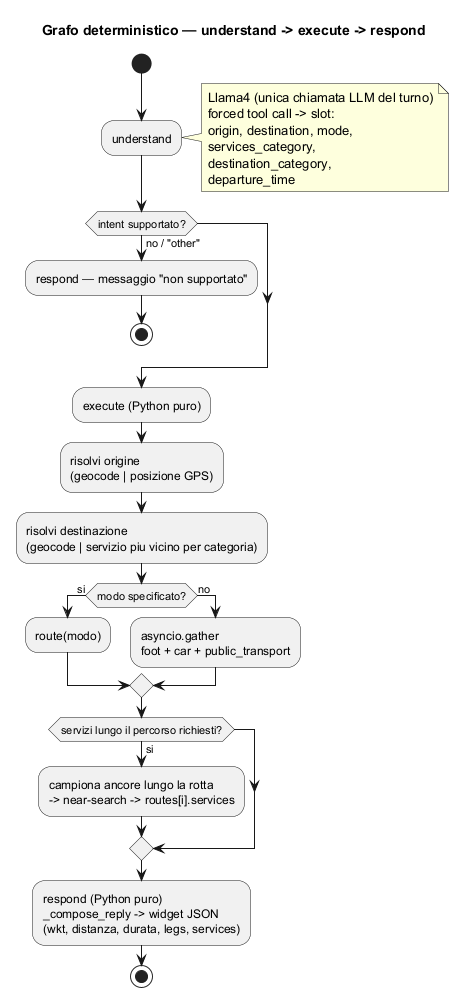

The diagram above was rendered by PlantUML. Its source (embedded in the PNG):
@startuml graph-flow
title Grafo deterministico — understand -> execute -> respond

skinparam shadowing false
start

:understand;
note right
  Llama4 (unica chiamata LLM del turno)
  forced tool call -> slot:
  origin, destination, mode,
  services_category,
  destination_category,
  departure_time
end note

if (intent supportato?) then (no / "other")
  :respond — messaggio "non supportato";
  stop
endif

:execute (Python puro);
:risolvi origine\n(geocode | posizione GPS);
:risolvi destinazione\n(geocode | servizio piu vicino per categoria);

if (modo specificato?) then (si)
  :route(modo);
else (no)
  :asyncio.gather\nfoot + car + public_transport;
endif

if (servizi lungo il percorso richiesti?) then (si)
  :campiona ancore lungo la rotta\n-> near-search -> routes[i].services;
endif

:respond (Python puro)\n_compose_reply -> widget JSON\n(wkt, distanza, durata, legs, services);
stop
@enduml